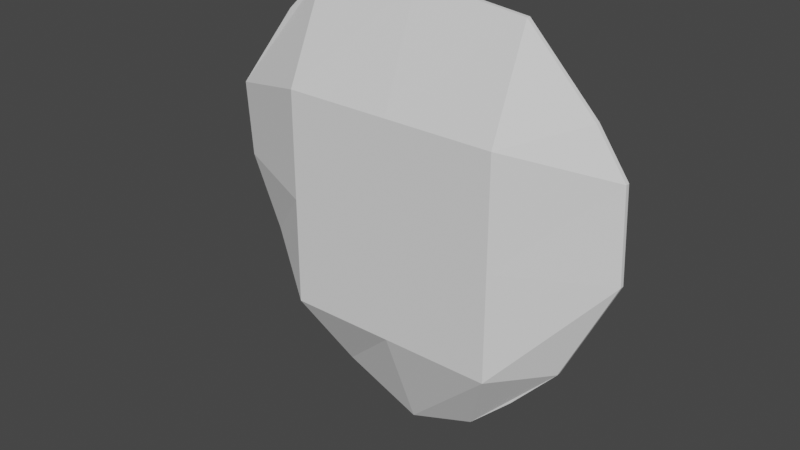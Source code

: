 # Source: activity_app_badge.blend  (saved by Blender 2.80.45; exported with 4.5.12 LTS)
import bpy
from mathutils import Matrix  # noqa: F401  (used for matrix-valued properties, if any)

bpy.ops.wm.read_factory_settings(use_empty=True)
scene = bpy.context.scene
scene.name = 'Scene'

# ---- collections
col_collection = bpy.data.collections.new('Collection'); scene.collection.children.link(col_collection)

# ---- world
world_world = bpy.data.worlds.new('World'); scene.world = world_world
world_world.use_nodes = True; world_world.node_tree.nodes.clear()
_N = world_world.node_tree.nodes; _L = world_world.node_tree.links
n0 = _N.new('ShaderNodeOutputWorld'); n0.name = 'World Output'; n0.location = (300, 300)
n1 = _N.new('ShaderNodeBackground'); n1.name = 'Background'; n1.location = (10, 300)
n1.inputs[0].default_value = (0.05088, 0.05088, 0.05088, 1.0)
_L.new(n1.outputs[0], n0.inputs[0])
n0.is_active_output = True
world_world.color = (0.05088, 0.05088, 0.05088)
world_world.use_sun_shadow = False
world_world.sun_shadow_jitter_overblur = 0.0

# ---- meshes
me_plane = bpy.data.meshes.new('Plane')
me_plane.from_pydata([(-0.6488, -0.5475, 4.101e-08), (0.5159, -0.6931, 2.782e-08), (-0.6741, 0.7659, -2.122e-08), (0.807, 0.6266, -3.384e-08), (-0.9557, 0.02531, 2.294e-09), (0.0, -1.0, 0.0), (0.962, 0.02531, 2.294e-09), (0.0, 1.0, 0.0), (0.0, 8.298e-09, 0.1898), (-0.807, -0.3102, 1.721e-08), (0.3165, -0.8861, 1.033e-08), (0.943, 0.4336, -6.023e-09), (-0.4842, 0.9462, -4.876e-09), (-0.981, 0.3703, -1.176e-08), (-0.3703, -0.845, 1.405e-08), (0.7279, -0.4589, 3.729e-09), (0.4968, 0.9462, -4.876e-09), (0.0, 0.5, 0.1898), (0.0, -0.5, 0.1898), (-0.5, 8.298e-09, 0.1898), (0.5, 8.298e-09, 0.1898), (0.5, -0.5, 0.1898), (-0.5, -0.5, 0.1898), (-0.5, 0.5, 0.1898), (0.5, 0.5, 0.1898), (0.962, 0.02531, 2.294e-09), (0.943, 0.4336, -6.023e-09), (-0.6488, -0.5475, 0.01842), (0.5159, -0.6931, 0.01842), (-0.6741, 0.7659, 0.01842), (0.807, 0.6266, 0.01842), (-0.9557, 0.02531, 0.01842), (0.0, -1.0, 0.01842), (0.962, 0.02531, 0.01842), (0.0, 1.0, 0.01842), (0.0, 9.104e-09, 0.2083), (-0.807, -0.3102, 0.01842), (0.3165, -0.8861, 0.01842), (0.943, 0.4336, 0.01842), (-0.4842, 0.9462, 0.01842), (-0.981, 0.3703, 0.01842), (-0.3703, -0.845, 0.01842), (0.7279, -0.4589, 0.01842), (0.4968, 0.9462, 0.01842), (0.0, 0.5, 0.2083), (0.0, -0.5, 0.2083), (-0.5, 9.104e-09, 0.2083), (0.5, 9.104e-09, 0.2083), (0.5, -0.5, 0.2083), (-0.5, -0.5, 0.2083), (-0.5, 0.5, 0.2083), (0.5, 0.5, 0.2083), (0.962, 0.02531, 0.01842), (0.943, 0.4336, 0.01842)], [], [(24, 16, 3, 26), (23, 12, 7, 17), (22, 19, 8, 18), (21, 20, 25, 15), (18, 8, 20, 21), (5, 18, 21, 10), (10, 21, 15, 1), (9, 4, 19, 22), (0, 9, 22, 14), (14, 22, 18, 5), (13, 2, 12, 23), (4, 13, 23, 19), (19, 23, 17, 8), (17, 7, 16, 24), (8, 17, 24, 20), (20, 24, 11, 6), (51, 53, 30, 43), (50, 44, 34, 39), (49, 45, 35, 46), (48, 42, 52, 47), (45, 48, 47, 35), (32, 37, 48, 45), (37, 28, 42, 48), (36, 49, 46, 31), (27, 41, 49, 36), (41, 32, 45, 49), (40, 50, 39, 29), (31, 46, 50, 40), (46, 35, 44, 50), (44, 51, 43, 34), (35, 47, 51, 44), (47, 33, 38, 51), (11, 24, 51, 38), (13, 4, 31, 40), (3, 16, 43, 30), (4, 9, 36, 31), (14, 5, 32, 41), (5, 10, 37, 32), (15, 25, 52, 42), (6, 11, 38, 33), (16, 7, 34, 43), (9, 0, 27, 36), (7, 12, 39, 34), (25, 20, 47, 52), (10, 1, 28, 37), (2, 13, 40, 29), (24, 26, 53, 51), (26, 3, 30, 53), (0, 14, 41, 27), (20, 6, 33, 47), (12, 2, 29, 39), (1, 15, 42, 28)])
_uv = me_plane.uv_layers.new(name='UVMap')
_uv.uv.foreach_set('vector', [0.75, 0.75, 0.75, 1.0, 1.0, 1.0, 1.0, 0.75, 0.25, 0.75, 0.25, 1.0, 0.5, 1.0, 0.5, 0.75, 0.25, 0.25, 0.25, 0.5, 0.5, 0.5, 0.5, 0.25, 0.75, 0.25, 0.75, 0.5, 1.0, 0.5, 1.0, 0.25, 0.5, 0.25, 0.5, 0.5, 0.75, 0.5, 0.75, 0.25, 0.5, 0.0, 0.5, 0.25, 0.75, 0.25, 0.75, 0.0, 0.75, 0.0, 0.75, 0.25, 1.0, 0.25, 1.0, 0.0, 0.0, 0.25, 0.0, 0.5, 0.25, 0.5, 0.25, 0.25, 0.0, 0.0, 0.0, 0.25, 0.25, 0.25, 0.25, 0.0, 0.25, 0.0, 0.25, 0.25, 0.5, 0.25, 0.5, 0.0, 0.0, 0.75, 0.0, 1.0, 0.25, 1.0, 0.25, 0.75, 0.0, 0.5, 0.0, 0.75, 0.25, 0.75, 0.25, 0.5, 0.25, 0.5, 0.25, 0.75, 0.5, 0.75, 0.5, 0.5, 0.5, 0.75, 0.5, 1.0, 0.75, 1.0, 0.75, 0.75, 0.5, 0.5, 0.5, 0.75, 0.75, 0.75, 0.75, 0.5, 0.75, 0.5, 0.75, 0.75, 1.0, 0.75, 1.0, 0.5, 0.75, 0.75, 1.0, 0.75, 1.0, 1.0, 0.75, 1.0, 0.25, 0.75, 0.5, 0.75, 0.5, 1.0, 0.25, 1.0, 0.25, 0.25, 0.5, 0.25, 0.5, 0.5, 0.25, 0.5, 0.75, 0.25, 1.0, 0.25, 1.0, 0.5, 0.75, 0.5, 0.5, 0.25, 0.75, 0.25, 0.75, 0.5, 0.5, 0.5, 0.5, 0.0, 0.75, 0.0, 0.75, 0.25, 0.5, 0.25, 0.75, 0.0, 1.0, 0.0, 1.0, 0.25, 0.75, 0.25, 0.0, 0.25, 0.25, 0.25, 0.25, 0.5, 0.0, 0.5, 0.0, 0.0, 0.25, 0.0, 0.25, 0.25, 0.0, 0.25, 0.25, 0.0, 0.5, 0.0, 0.5, 0.25, 0.25, 0.25, 0.0, 0.75, 0.25, 0.75, 0.25, 1.0, 0.0, 1.0, 0.0, 0.5, 0.25, 0.5, 0.25, 0.75, 0.0, 0.75, 0.25, 0.5, 0.5, 0.5, 0.5, 0.75, 0.25, 0.75, 0.5, 0.75, 0.75, 0.75, 0.75, 1.0, 0.5, 1.0, 0.5, 0.5, 0.75, 0.5, 0.75, 0.75, 0.5, 0.75, 0.75, 0.5, 1.0, 0.5, 1.0, 0.75, 0.75, 0.75, 1.0, 0.75, 0.75, 0.75, 0.75, 0.75, 1.0, 0.75, 0.0, 0.75, 0.0, 0.5, 0.0, 0.5, 0.0, 0.75, 1.0, 1.0, 0.75, 1.0, 0.75, 1.0, 1.0, 1.0, 0.0, 0.5, 0.0, 0.25, 0.0, 0.25, 0.0, 0.5, 0.25, 0.0, 0.5, 0.0, 0.5, 0.0, 0.25, 0.0, 0.5, 0.0, 0.75, 0.0, 0.75, 0.0, 0.5, 0.0, 1.0, 0.25, 1.0, 0.5, 1.0, 0.5, 1.0, 0.25, 1.0, 0.5, 1.0, 0.75, 1.0, 0.75, 1.0, 0.5, 0.75, 1.0, 0.5, 1.0, 0.5, 1.0, 0.75, 1.0, 0.0, 0.25, 0.0, 0.0, 0.0, 0.0, 0.0, 0.25, 0.5, 1.0, 0.25, 1.0, 0.25, 1.0, 0.5, 1.0, 1.0, 0.5, 0.75, 0.5, 0.75, 0.5, 1.0, 0.5, 0.75, 0.0, 1.0, 0.0, 1.0, 0.0, 0.75, 0.0, 0.0, 1.0, 0.0, 0.75, 0.0, 0.75, 0.0, 1.0, 0.75, 0.75, 1.0, 0.75, 1.0, 0.75, 0.75, 0.75, 1.0, 0.75, 1.0, 1.0, 1.0, 1.0, 1.0, 0.75, 0.0, 0.0, 0.25, 0.0, 0.25, 0.0, 0.0, 0.0, 0.75, 0.5, 1.0, 0.5, 1.0, 0.5, 0.75, 0.5, 0.25, 1.0, 0.0, 1.0, 0.0, 1.0, 0.25, 1.0, 1.0, 0.0, 1.0, 0.25, 1.0, 0.25, 1.0, 0.0])
me_plane.use_remesh_preserve_volume = False
me_plane.use_remesh_preserve_attributes = False
me_plane.use_mirror_vertex_groups = False
me_plane.update()

# ---- objects
ob_empty = bpy.data.objects.new('Empty', None)
ob_plane = bpy.data.objects.new('Plane', me_plane)

# ---- transforms, parenting, visibility, modifiers, constraints
ob_empty.location = (0.0, 0.0, 0.0)
ob_empty.rotation_euler = (1.571, -0.0, -0.0)
ob_empty.empty_display_type = 'IMAGE'
ob_empty.empty_display_size = 5.0
ob_empty.empty_image_depth = 'BACK'
ob_empty.show_empty_image_perspective = False
ob_empty.empty_image_side = 'FRONT'
ob_empty.lineart.crease_threshold = 0.0
ob_plane.location = (0.0, 0.0, 0.0)
ob_plane.rotation_euler = (1.571, -0.0, 0.0)
ob_plane.lineart.crease_threshold = 0.0

# ---- collection membership
col_collection.objects.link(ob_empty)
col_collection.objects.link(ob_plane)

# ---- scene / render settings (as saved in the file)
scene.frame_start = 1; scene.frame_end = 250; scene.frame_set(1)
scene.render.engine = 'BLENDER_EEVEE_NEXT'
scene.cycles.use_denoising = False
scene.cycles.samples = 128
scene.cycles.sampling_pattern = 'TABULATED_SOBOL'
scene.cycles.use_adaptive_sampling = False
scene.cycles.use_light_tree = False
scene.view_settings.view_transform = 'Filmic'
bpy.context.view_layer.update()

# ---- added for rendering (the .blend has no active camera and no usable light): camera, sun
cam_auto = bpy.data.cameras.new('AutoCamera')
cam_auto.lens = 50.0
cam_auto.sensor_width = 36.0
cam_auto.clip_end = 1000.0
ob_auto_camera = bpy.data.objects.new('AutoCamera', cam_auto)
scene.collection.objects.link(ob_auto_camera)
ob_auto_camera.location = (2.57763, -3.20868, 2.0697)
ob_auto_camera.rotation_euler = (1.09748, -7.21219e-08, 0.694738)
scene.camera = ob_auto_camera
light_auto_sun = bpy.data.lights.new('AutoSun', 'SUN')
light_auto_sun.energy = 3.0
light_auto_sun.angle = 0.0523599
ob_auto_sun = bpy.data.objects.new('AutoSun', light_auto_sun)
scene.collection.objects.link(ob_auto_sun)
ob_auto_sun.rotation_euler = (0.872665, 0.174533, 0.523599)
bpy.context.view_layer.update()
